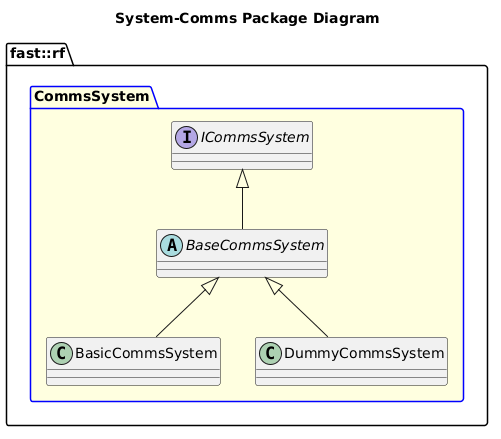

The diagram above was rendered by PlantUML. Its source (embedded in the PNG):
@startuml
title System-Comms Package Diagram

namespace fast::rf {
  package CommsSystem #LightYellow;line:blue {
    interface ICommsSystem {
    }
    abstract BaseCommsSystem {
    }
    ICommsSystem <|-- BaseCommsSystem
    class BasicCommsSystem {

    }
    BaseCommsSystem <|-- BasicCommsSystem
    class DummyCommsSystem  {
    }
    BaseCommsSystem <|-- DummyCommsSystem
  }
}
@enduml